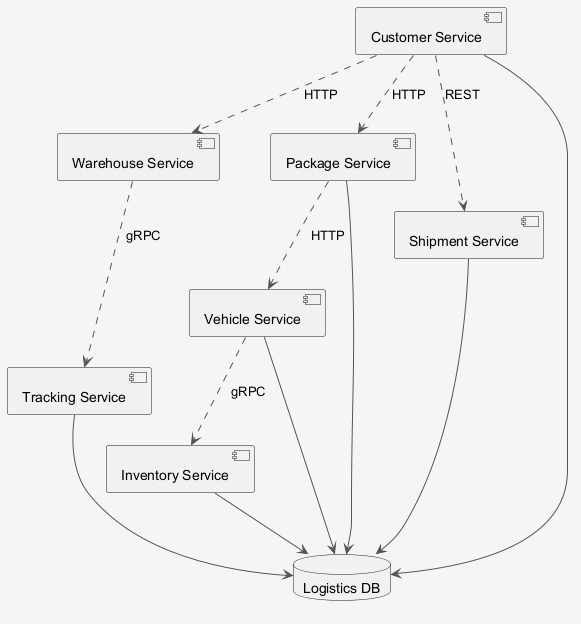

The diagram above was rendered by PlantUML. Its source (embedded in the PNG):
@startuml
skinparam shadowing false
skinparam backgroundColor #F5F5F5
skinparam ArrowColor #555555
component "Warehouse Service" as C_WarehouseService
component "Package Service" as C_PackageService
component "Vehicle Service" as C_VehicleService
component "Tracking Service" as C_TrackingService
component "Shipment Service" as C_ShipmentService
component "Inventory Service" as C_InventoryService
component "Customer Service" as C_CustomerService
database "Logistics DB" as DB_logistics
C_PackageService --> DB_logistics
C_VehicleService --> DB_logistics
C_TrackingService --> DB_logistics
C_ShipmentService --> DB_logistics
C_InventoryService --> DB_logistics
C_CustomerService --> DB_logistics
C_VehicleService ..> C_InventoryService : gRPC
C_WarehouseService ..> C_TrackingService : gRPC
C_CustomerService ..> C_WarehouseService : HTTP
C_PackageService ..> C_VehicleService : HTTP
C_CustomerService ..> C_ShipmentService : REST
C_CustomerService ..> C_PackageService : HTTP
@enduml